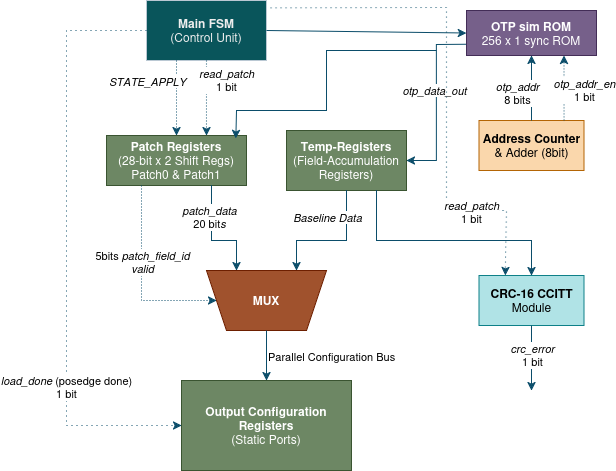

The diagram above was exported from draw.io. Its source (the exported page's mxGraphModel, read from the mxfile embedded in the PNG):
<mxGraphModel dx="975" dy="532" grid="1" gridSize="10" guides="1" tooltips="1" connect="1" arrows="1" fold="1" page="1" pageScale="1" pageWidth="850" pageHeight="1100" math="0" shadow="0">
  <root>
    <mxCell id="0" />
    <mxCell id="1" parent="0" />
    <mxCell id="daL-gKH0nGc86_CzuhWJ-50" parent="1" style="shape=trapezoid;perimeter=trapezoidPerimeter;whiteSpace=wrap;html=1;fixedSize=1;strokeColor=#6D1F00;fillColor=#a0522d;direction=west;labelBackgroundColor=none;fontColor=#ffffff;" value="&lt;b&gt;MUX&lt;/b&gt;" vertex="1">
      <mxGeometry height="60" width="120" x="260" y="370" as="geometry" />
    </mxCell>
    <mxCell id="daL-gKH0nGc86_CzuhWJ-51" parent="1" style="rounded=0;whiteSpace=wrap;html=1;strokeColor=#BAC8D3;fontColor=#EEEEEE;fillColor=#09555B;labelBackgroundColor=none;" value="&lt;div&gt;&lt;b&gt;Main FSM&lt;/b&gt;&lt;/div&gt;&lt;div&gt;(Control Unit)&lt;/div&gt;" vertex="1">
      <mxGeometry height="60" width="120" x="200" y="100" as="geometry" />
    </mxCell>
    <mxCell id="daL-gKH0nGc86_CzuhWJ-52" parent="1" style="rounded=0;whiteSpace=wrap;html=1;strokeColor=#432D57;fillColor=#76608a;labelBackgroundColor=none;fontColor=#ffffff;" value="&lt;div&gt;&lt;b&gt;OTP sim ROM&lt;/b&gt;&lt;/div&gt;&lt;div&gt;256 x 1 sync ROM&lt;/div&gt;" vertex="1">
      <mxGeometry height="45" width="130" x="520" y="110" as="geometry" />
    </mxCell>
    <mxCell id="daL-gKH0nGc86_CzuhWJ-53" edge="1" parent="1" source="daL-gKH0nGc86_CzuhWJ-51" style="endArrow=classic;html=1;rounded=0;strokeColor=#0B4D6A;exitX=1;exitY=0.5;exitDx=0;exitDy=0;entryX=0;entryY=0.5;entryDx=0;entryDy=0;labelBackgroundColor=none;fontColor=default;" target="daL-gKH0nGc86_CzuhWJ-52" value="">
      <mxGeometry height="50" relative="1" width="50" as="geometry">
        <mxPoint x="320" y="420" as="sourcePoint" />
        <mxPoint x="370" y="370" as="targetPoint" />
      </mxGeometry>
    </mxCell>
    <mxCell id="daL-gKH0nGc86_CzuhWJ-54" parent="1" style="rounded=0;whiteSpace=wrap;html=1;strokeColor=#b46504;fillColor=#fad7ac;" value="&lt;div&gt;&lt;b&gt;Address Counter&lt;/b&gt;&lt;/div&gt;&lt;div&gt;&amp;amp; Adder (8bit)&lt;/div&gt;" vertex="1">
      <mxGeometry height="50" width="105" x="532.5" y="220" as="geometry" />
    </mxCell>
    <mxCell id="daL-gKH0nGc86_CzuhWJ-55" edge="1" parent="1" source="daL-gKH0nGc86_CzuhWJ-54" style="endArrow=classic;html=1;rounded=0;strokeColor=#0B4D6A;entryX=0.5;entryY=1;entryDx=0;entryDy=0;exitX=0.5;exitY=0;exitDx=0;exitDy=0;" target="daL-gKH0nGc86_CzuhWJ-52" value="">
      <mxGeometry height="50" relative="1" width="50" as="geometry">
        <mxPoint x="320" y="420" as="sourcePoint" />
        <mxPoint x="370" y="370" as="targetPoint" />
      </mxGeometry>
    </mxCell>
    <mxCell id="daL-gKH0nGc86_CzuhWJ-56" connectable="0" parent="daL-gKH0nGc86_CzuhWJ-55" style="edgeLabel;html=1;align=center;verticalAlign=middle;resizable=0;points=[];" value="&lt;div&gt;&lt;i&gt;otp_addr&lt;/i&gt;&lt;/div&gt;&lt;div&gt;8 bits&lt;/div&gt;" vertex="1">
      <mxGeometry relative="1" x="-0.1304" y="1" as="geometry">
        <mxPoint x="-14" as="offset" />
      </mxGeometry>
    </mxCell>
    <mxCell id="daL-gKH0nGc86_CzuhWJ-59" parent="1" style="rounded=0;whiteSpace=wrap;html=1;strokeColor=#3A5431;fillColor=#6d8764;fontColor=#ffffff;" value="&lt;div&gt;&lt;b&gt;Temp-Registers&lt;/b&gt;&lt;/div&gt;&lt;div&gt;(Field-Accumulation&lt;/div&gt;&lt;div&gt;Registers)&lt;/div&gt;" vertex="1">
      <mxGeometry height="60" width="120" x="340" y="230" as="geometry" />
    </mxCell>
    <mxCell id="daL-gKH0nGc86_CzuhWJ-60" edge="1" parent="1" source="daL-gKH0nGc86_CzuhWJ-52" style="endArrow=classic;html=1;rounded=0;strokeColor=#0B4D6A;entryX=1;entryY=0.5;entryDx=0;entryDy=0;exitX=0;exitY=0.75;exitDx=0;exitDy=0;" target="daL-gKH0nGc86_CzuhWJ-59" value="">
      <mxGeometry height="50" relative="1" width="50" as="geometry">
        <Array as="points">
          <mxPoint x="490" y="144" />
          <mxPoint x="490" y="260" />
        </Array>
        <mxPoint x="320" y="420" as="sourcePoint" />
        <mxPoint x="370" y="370" as="targetPoint" />
      </mxGeometry>
    </mxCell>
    <mxCell id="daL-gKH0nGc86_CzuhWJ-61" connectable="0" parent="daL-gKH0nGc86_CzuhWJ-60" style="edgeLabel;html=1;align=center;verticalAlign=middle;resizable=0;points=[];" value="&lt;i&gt;otp_data_out&lt;/i&gt;" vertex="1">
      <mxGeometry relative="1" x="-0.2352" y="-3" as="geometry">
        <mxPoint y="9" as="offset" />
      </mxGeometry>
    </mxCell>
    <mxCell id="daL-gKH0nGc86_CzuhWJ-62" edge="1" parent="1" source="daL-gKH0nGc86_CzuhWJ-59" style="endArrow=classic;html=1;rounded=0;strokeColor=#0B4D6A;entryX=0.25;entryY=1;entryDx=0;entryDy=0;exitX=0.5;exitY=1;exitDx=0;exitDy=0;" target="daL-gKH0nGc86_CzuhWJ-50" value="">
      <mxGeometry height="50" relative="1" width="50" as="geometry">
        <Array as="points">
          <mxPoint x="400" y="340" />
          <mxPoint x="350" y="340" />
        </Array>
        <mxPoint x="320" y="420" as="sourcePoint" />
        <mxPoint x="370" y="370" as="targetPoint" />
      </mxGeometry>
    </mxCell>
    <mxCell id="daL-gKH0nGc86_CzuhWJ-63" connectable="0" parent="daL-gKH0nGc86_CzuhWJ-62" style="edgeLabel;html=1;align=center;verticalAlign=middle;resizable=0;points=[];" value="&lt;i&gt;Baseline Data&lt;/i&gt;" vertex="1">
      <mxGeometry relative="1" x="-0.5987" y="-2" as="geometry">
        <mxPoint x="-18" as="offset" />
      </mxGeometry>
    </mxCell>
    <mxCell id="daL-gKH0nGc86_CzuhWJ-64" parent="1" style="rounded=0;whiteSpace=wrap;html=1;strokeColor=#3A5431;fillColor=#6d8764;fontColor=#ffffff;" value="&lt;div&gt;&lt;b&gt;Patch Registers&lt;/b&gt;&lt;/div&gt;&lt;div&gt;(28-bit x 2 Shift Regs)&lt;/div&gt;&lt;div&gt;Patch0 &amp;amp; Patch1&lt;/div&gt;" vertex="1">
      <mxGeometry height="50" width="140" x="160" y="235" as="geometry" />
    </mxCell>
    <mxCell id="daL-gKH0nGc86_CzuhWJ-65" edge="1" parent="1" source="daL-gKH0nGc86_CzuhWJ-64" style="endArrow=classic;html=1;rounded=0;strokeColor=#0B4D6A;entryX=0.75;entryY=1;entryDx=0;entryDy=0;exitX=0.75;exitY=1;exitDx=0;exitDy=0;" target="daL-gKH0nGc86_CzuhWJ-50" value="">
      <mxGeometry height="50" relative="1" width="50" as="geometry">
        <Array as="points">
          <mxPoint x="265" y="340" />
          <mxPoint x="290" y="340" />
        </Array>
        <mxPoint x="320" y="420" as="sourcePoint" />
        <mxPoint x="370" y="370" as="targetPoint" />
      </mxGeometry>
    </mxCell>
    <mxCell id="daL-gKH0nGc86_CzuhWJ-66" connectable="0" parent="daL-gKH0nGc86_CzuhWJ-65" style="edgeLabel;html=1;align=center;verticalAlign=middle;resizable=0;points=[];" value="&lt;div&gt;&lt;i&gt;patch_data&lt;/i&gt;&lt;/div&gt;&lt;div&gt;20 bit&lt;i&gt;s&lt;/i&gt;&lt;/div&gt;" vertex="1">
      <mxGeometry relative="1" x="-0.4348" y="-3" as="geometry">
        <mxPoint as="offset" />
      </mxGeometry>
    </mxCell>
    <mxCell id="daL-gKH0nGc86_CzuhWJ-67" edge="1" parent="1" source="daL-gKH0nGc86_CzuhWJ-64" style="endArrow=classic;html=1;rounded=0;strokeColor=#0B4D6A;entryX=1;entryY=0.5;entryDx=0;entryDy=0;exitX=0.25;exitY=1;exitDx=0;exitDy=0;dashed=1;dashPattern=1 2;" target="daL-gKH0nGc86_CzuhWJ-50" value="">
      <mxGeometry height="50" relative="1" width="50" as="geometry">
        <Array as="points">
          <mxPoint x="195" y="400" />
        </Array>
        <mxPoint x="320" y="420" as="sourcePoint" />
        <mxPoint x="370" y="370" as="targetPoint" />
      </mxGeometry>
    </mxCell>
    <mxCell id="daL-gKH0nGc86_CzuhWJ-68" connectable="0" parent="daL-gKH0nGc86_CzuhWJ-67" style="edgeLabel;html=1;align=center;verticalAlign=middle;resizable=0;points=[];" value="&lt;div&gt;5bits &lt;i&gt;patch_field_id&lt;/i&gt;&lt;/div&gt;&lt;div&gt;&lt;i&gt;valid&lt;/i&gt;&lt;/div&gt;" vertex="1">
      <mxGeometry relative="1" x="-0.1968" as="geometry">
        <mxPoint as="offset" />
      </mxGeometry>
    </mxCell>
    <mxCell id="daL-gKH0nGc86_CzuhWJ-69" parent="1" style="rounded=0;whiteSpace=wrap;html=1;strokeColor=#3A5431;fontColor=#ffffff;fillColor=#6d8764;" value="&lt;div&gt;&lt;b&gt;Output Configuration&lt;/b&gt;&lt;/div&gt;&lt;div&gt;&lt;b&gt;Registers&lt;/b&gt;&lt;br&gt;(Static Ports)&lt;/div&gt;" vertex="1">
      <mxGeometry height="90" width="170" x="235" y="480" as="geometry" />
    </mxCell>
    <mxCell id="daL-gKH0nGc86_CzuhWJ-70" edge="1" parent="1" source="daL-gKH0nGc86_CzuhWJ-50" style="endArrow=classic;html=1;rounded=0;strokeColor=#0B4D6A;entryX=0.5;entryY=0;entryDx=0;entryDy=0;exitX=0.5;exitY=0;exitDx=0;exitDy=0;" target="daL-gKH0nGc86_CzuhWJ-69" value="">
      <mxGeometry height="50" relative="1" width="50" as="geometry">
        <mxPoint x="300" y="420" as="sourcePoint" />
        <mxPoint x="350" y="370" as="targetPoint" />
      </mxGeometry>
    </mxCell>
    <mxCell id="daL-gKH0nGc86_CzuhWJ-71" connectable="0" parent="daL-gKH0nGc86_CzuhWJ-70" style="edgeLabel;html=1;align=left;verticalAlign=middle;resizable=0;points=[];" value="&lt;div align=&quot;left&quot;&gt;Parallel Configuration Bus&lt;/div&gt;" vertex="1">
      <mxGeometry relative="1" x="0.0087" as="geometry">
        <mxPoint as="offset" />
      </mxGeometry>
    </mxCell>
    <mxCell id="daL-gKH0nGc86_CzuhWJ-72" edge="1" parent="1" source="daL-gKH0nGc86_CzuhWJ-51" style="endArrow=classic;html=1;rounded=0;strokeColor=#0B4D6A;entryX=0;entryY=0.5;entryDx=0;entryDy=0;exitX=0;exitY=0.5;exitDx=0;exitDy=0;dashed=1;dashPattern=1 4;" target="daL-gKH0nGc86_CzuhWJ-69" value="">
      <mxGeometry height="50" relative="1" width="50" as="geometry">
        <Array as="points">
          <mxPoint x="120" y="130" />
          <mxPoint x="120" y="525" />
        </Array>
        <mxPoint x="300" y="420" as="sourcePoint" />
        <mxPoint x="350" y="370" as="targetPoint" />
      </mxGeometry>
    </mxCell>
    <mxCell id="daL-gKH0nGc86_CzuhWJ-73" connectable="0" parent="daL-gKH0nGc86_CzuhWJ-72" style="edgeLabel;html=1;align=center;verticalAlign=middle;resizable=0;points=[];" value="&lt;div&gt;&lt;i&gt;load_done&lt;/i&gt; (posedge done)&lt;/div&gt;&lt;div&gt;1 bit&lt;/div&gt;" vertex="1">
      <mxGeometry relative="1" x="0.4768" y="-1" as="geometry">
        <mxPoint as="offset" />
      </mxGeometry>
    </mxCell>
    <mxCell id="daL-gKH0nGc86_CzuhWJ-76" edge="1" parent="1" source="daL-gKH0nGc86_CzuhWJ-51" style="endArrow=classic;html=1;rounded=0;strokeColor=#0B4D6A;entryX=0.714;entryY=0;entryDx=0;entryDy=0;exitX=0.5;exitY=1;exitDx=0;exitDy=0;entryPerimeter=0;dashed=1;dashPattern=1 2;" target="daL-gKH0nGc86_CzuhWJ-64" value="">
      <mxGeometry height="50" relative="1" width="50" as="geometry">
        <mxPoint x="300" y="420" as="sourcePoint" />
        <mxPoint x="350" y="370" as="targetPoint" />
      </mxGeometry>
    </mxCell>
    <mxCell id="daL-gKH0nGc86_CzuhWJ-77" connectable="0" parent="daL-gKH0nGc86_CzuhWJ-76" style="edgeLabel;html=1;align=center;verticalAlign=middle;resizable=0;points=[];" value="&lt;div&gt;&lt;i&gt;read_patch&lt;/i&gt;&lt;/div&gt;&lt;div&gt;1 bit&lt;/div&gt;" vertex="1">
      <mxGeometry relative="1" x="0.0087" y="-1" as="geometry">
        <mxPoint x="21" y="-18" as="offset" />
      </mxGeometry>
    </mxCell>
    <mxCell id="daL-gKH0nGc86_CzuhWJ-79" edge="1" parent="1" source="daL-gKH0nGc86_CzuhWJ-51" style="endArrow=classic;html=1;rounded=0;strokeColor=#0B4D6A;entryX=0.5;entryY=0;entryDx=0;entryDy=0;exitX=0.25;exitY=1;exitDx=0;exitDy=0;dashed=1;dashPattern=1 2;" target="daL-gKH0nGc86_CzuhWJ-64" value="">
      <mxGeometry height="50" relative="1" width="50" as="geometry">
        <mxPoint x="300" y="420" as="sourcePoint" />
        <mxPoint x="350" y="370" as="targetPoint" />
      </mxGeometry>
    </mxCell>
    <mxCell id="daL-gKH0nGc86_CzuhWJ-80" connectable="0" parent="daL-gKH0nGc86_CzuhWJ-79" style="edgeLabel;html=1;align=center;verticalAlign=middle;resizable=0;points=[];" value="&lt;i&gt;STATE_APPLY&lt;/i&gt;" vertex="1">
      <mxGeometry relative="1" x="-0.3623" y="1" as="geometry">
        <mxPoint x="-31" y="-4" as="offset" />
      </mxGeometry>
    </mxCell>
    <mxCell id="daL-gKH0nGc86_CzuhWJ-81" edge="1" parent="1" style="endArrow=classic;html=1;rounded=0;strokeColor=#0B4D6A;entryX=0.924;entryY=0.057;entryDx=0;entryDy=0;entryPerimeter=0;" target="daL-gKH0nGc86_CzuhWJ-64" value="">
      <mxGeometry height="50" relative="1" width="50" as="geometry">
        <Array as="points">
          <mxPoint x="380" y="150" />
          <mxPoint x="380" y="210" />
          <mxPoint x="290" y="210" />
        </Array>
        <mxPoint x="490" y="150" as="sourcePoint" />
        <mxPoint x="350" y="370" as="targetPoint" />
      </mxGeometry>
    </mxCell>
    <mxCell id="daL-gKH0nGc86_CzuhWJ-82" edge="1" parent="1" source="daL-gKH0nGc86_CzuhWJ-54" style="endArrow=classic;html=1;rounded=0;strokeColor=#0B4D6A;entryX=0.75;entryY=1;entryDx=0;entryDy=0;exitX=0.81;exitY=0;exitDx=0;exitDy=0;exitPerimeter=0;dashed=1;dashPattern=1 2;" target="daL-gKH0nGc86_CzuhWJ-52" value="">
      <mxGeometry height="50" relative="1" width="50" as="geometry">
        <mxPoint x="300" y="420" as="sourcePoint" />
        <mxPoint x="350" y="370" as="targetPoint" />
      </mxGeometry>
    </mxCell>
    <mxCell id="daL-gKH0nGc86_CzuhWJ-83" connectable="0" parent="daL-gKH0nGc86_CzuhWJ-82" style="edgeLabel;html=1;align=center;verticalAlign=middle;resizable=0;points=[];" value="&lt;div&gt;&lt;i&gt;otp_addr_en&lt;/i&gt;&lt;/div&gt;&lt;div&gt;1 bit&lt;/div&gt;" vertex="1">
      <mxGeometry relative="1" x="-0.077" y="-1" as="geometry">
        <mxPoint x="19" as="offset" />
      </mxGeometry>
    </mxCell>
    <mxCell id="daL-gKH0nGc86_CzuhWJ-84" parent="1" style="rounded=0;whiteSpace=wrap;html=1;strokeColor=#0e8088;fillColor=#b0e3e6;" value="&lt;div&gt;&lt;b&gt;CRC-16 CCITT&lt;/b&gt;&lt;/div&gt;&lt;div&gt;Module&lt;/div&gt;" vertex="1">
      <mxGeometry height="50" width="105" x="532.5" y="375" as="geometry" />
    </mxCell>
    <mxCell id="daL-gKH0nGc86_CzuhWJ-85" edge="1" parent="1" source="daL-gKH0nGc86_CzuhWJ-84" style="endArrow=classic;html=1;rounded=0;strokeColor=#0B4D6A;exitX=0.5;exitY=1;exitDx=0;exitDy=0;" value="">
      <mxGeometry height="50" relative="1" width="50" as="geometry">
        <mxPoint x="300" y="420" as="sourcePoint" />
        <mxPoint x="585" y="490" as="targetPoint" />
      </mxGeometry>
    </mxCell>
    <mxCell id="daL-gKH0nGc86_CzuhWJ-86" connectable="0" parent="daL-gKH0nGc86_CzuhWJ-85" style="edgeLabel;html=1;align=center;verticalAlign=middle;resizable=0;points=[];" value="&lt;div&gt;&lt;i&gt;crc_error&lt;/i&gt;&lt;/div&gt;&lt;div&gt;1 bit&lt;/div&gt;" vertex="1">
      <mxGeometry relative="1" x="-0.097" as="geometry">
        <mxPoint as="offset" />
      </mxGeometry>
    </mxCell>
    <mxCell id="daL-gKH0nGc86_CzuhWJ-87" edge="1" parent="1" source="daL-gKH0nGc86_CzuhWJ-59" style="endArrow=classic;html=1;rounded=0;strokeColor=#0B4D6A;entryX=0.5;entryY=0;entryDx=0;entryDy=0;exitX=0.75;exitY=1;exitDx=0;exitDy=0;" target="daL-gKH0nGc86_CzuhWJ-84" value="">
      <mxGeometry height="50" relative="1" width="50" as="geometry">
        <Array as="points">
          <mxPoint x="430" y="340" />
          <mxPoint x="585" y="340" />
        </Array>
        <mxPoint x="300" y="420" as="sourcePoint" />
        <mxPoint x="350" y="370" as="targetPoint" />
      </mxGeometry>
    </mxCell>
    <mxCell id="daL-gKH0nGc86_CzuhWJ-88" edge="1" parent="1" source="daL-gKH0nGc86_CzuhWJ-51" style="endArrow=classic;html=1;rounded=0;strokeColor=#0B4D6A;entryX=0.25;entryY=0;entryDx=0;entryDy=0;exitX=1.034;exitY=0.123;exitDx=0;exitDy=0;exitPerimeter=0;dashed=1;dashPattern=1 4;" target="daL-gKH0nGc86_CzuhWJ-84" value="">
      <mxGeometry height="50" relative="1" width="50" as="geometry">
        <Array as="points">
          <mxPoint x="500" y="107" />
          <mxPoint x="500" y="310" />
          <mxPoint x="560" y="310" />
        </Array>
        <mxPoint x="300" y="420" as="sourcePoint" />
        <mxPoint x="350" y="370" as="targetPoint" />
      </mxGeometry>
    </mxCell>
    <mxCell id="daL-gKH0nGc86_CzuhWJ-89" connectable="0" parent="daL-gKH0nGc86_CzuhWJ-88" style="edgeLabel;html=1;align=center;verticalAlign=middle;resizable=0;points=[];" value="&lt;div&gt;&lt;i&gt;read_patch&lt;/i&gt;&lt;/div&gt;&lt;div&gt;1 bit&lt;/div&gt;" vertex="1">
      <mxGeometry relative="1" x="0.5996" y="-1" as="geometry">
        <mxPoint as="offset" />
      </mxGeometry>
    </mxCell>
  </root>
</mxGraphModel>